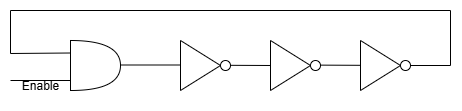

The diagram above was exported from draw.io. Its source (the exported page's mxGraphModel, read from the mxfile embedded in the PNG):
<mxGraphModel dx="772" dy="390" grid="1" gridSize="10" guides="1" tooltips="1" connect="1" arrows="1" fold="1" page="1" pageScale="1" pageWidth="827" pageHeight="1169" math="0" shadow="0">
  <root>
    <mxCell id="0" />
    <mxCell id="1" parent="0" />
    <mxCell id="2yH6ThyDxnNMnqBnum7g-3" value="" style="endArrow=none;html=1;rounded=0;" edge="1" parent="1">
      <mxGeometry width="50" height="50" relative="1" as="geometry">
        <mxPoint x="210" y="174.5" as="sourcePoint" />
        <mxPoint x="270" y="174.5" as="targetPoint" />
      </mxGeometry>
    </mxCell>
    <mxCell id="2yH6ThyDxnNMnqBnum7g-4" value="" style="endArrow=none;html=1;rounded=0;" edge="1" parent="1">
      <mxGeometry width="50" height="50" relative="1" as="geometry">
        <mxPoint x="320" y="174.82" as="sourcePoint" />
        <mxPoint x="360" y="175" as="targetPoint" />
      </mxGeometry>
    </mxCell>
    <mxCell id="2yH6ThyDxnNMnqBnum7g-5" value="" style="group" vertex="1" connectable="0" parent="1">
      <mxGeometry x="270" y="150" width="50" height="50" as="geometry" />
    </mxCell>
    <mxCell id="2yH6ThyDxnNMnqBnum7g-1" value="" style="triangle;whiteSpace=wrap;html=1;" vertex="1" parent="2yH6ThyDxnNMnqBnum7g-5">
      <mxGeometry width="40" height="50" as="geometry" />
    </mxCell>
    <mxCell id="2yH6ThyDxnNMnqBnum7g-2" value="" style="ellipse;whiteSpace=wrap;html=1;aspect=fixed;" vertex="1" parent="2yH6ThyDxnNMnqBnum7g-5">
      <mxGeometry x="40" y="20" width="10" height="10" as="geometry" />
    </mxCell>
    <mxCell id="2yH6ThyDxnNMnqBnum7g-6" value="" style="group" vertex="1" connectable="0" parent="1">
      <mxGeometry x="360" y="150" width="50" height="50" as="geometry" />
    </mxCell>
    <mxCell id="2yH6ThyDxnNMnqBnum7g-7" value="" style="triangle;whiteSpace=wrap;html=1;" vertex="1" parent="2yH6ThyDxnNMnqBnum7g-6">
      <mxGeometry width="40" height="50" as="geometry" />
    </mxCell>
    <mxCell id="2yH6ThyDxnNMnqBnum7g-8" value="" style="ellipse;whiteSpace=wrap;html=1;aspect=fixed;" vertex="1" parent="2yH6ThyDxnNMnqBnum7g-6">
      <mxGeometry x="40" y="20" width="10" height="10" as="geometry" />
    </mxCell>
    <mxCell id="2yH6ThyDxnNMnqBnum7g-9" value="" style="group" vertex="1" connectable="0" parent="1">
      <mxGeometry x="450" y="150" width="50" height="50" as="geometry" />
    </mxCell>
    <mxCell id="2yH6ThyDxnNMnqBnum7g-10" value="" style="triangle;whiteSpace=wrap;html=1;" vertex="1" parent="2yH6ThyDxnNMnqBnum7g-9">
      <mxGeometry width="40" height="50" as="geometry" />
    </mxCell>
    <mxCell id="2yH6ThyDxnNMnqBnum7g-11" value="" style="ellipse;whiteSpace=wrap;html=1;aspect=fixed;" vertex="1" parent="2yH6ThyDxnNMnqBnum7g-9">
      <mxGeometry x="40" y="20" width="10" height="10" as="geometry" />
    </mxCell>
    <mxCell id="2yH6ThyDxnNMnqBnum7g-12" value="" style="endArrow=none;html=1;rounded=0;" edge="1" parent="1">
      <mxGeometry width="50" height="50" relative="1" as="geometry">
        <mxPoint x="410" y="174.63" as="sourcePoint" />
        <mxPoint x="450" y="174.81" as="targetPoint" />
      </mxGeometry>
    </mxCell>
    <mxCell id="2yH6ThyDxnNMnqBnum7g-13" value="" style="shape=or;whiteSpace=wrap;html=1;" vertex="1" parent="1">
      <mxGeometry x="160" y="150" width="50" height="50" as="geometry" />
    </mxCell>
    <mxCell id="2yH6ThyDxnNMnqBnum7g-14" value="" style="endArrow=none;html=1;rounded=0;" edge="1" parent="1">
      <mxGeometry width="50" height="50" relative="1" as="geometry">
        <mxPoint x="160" y="190" as="sourcePoint" />
        <mxPoint x="100" y="190" as="targetPoint" />
      </mxGeometry>
    </mxCell>
    <mxCell id="2yH6ThyDxnNMnqBnum7g-15" value="" style="endArrow=none;html=1;rounded=0;entryX=0;entryY=0.25;entryDx=0;entryDy=0;entryPerimeter=0;" edge="1" parent="1" target="2yH6ThyDxnNMnqBnum7g-13">
      <mxGeometry width="50" height="50" relative="1" as="geometry">
        <mxPoint x="500" y="175" as="sourcePoint" />
        <mxPoint x="310" y="150" as="targetPoint" />
        <Array as="points">
          <mxPoint x="540" y="175" />
          <mxPoint x="540" y="120" />
          <mxPoint x="100" y="120" />
          <mxPoint x="100" y="163" />
        </Array>
      </mxGeometry>
    </mxCell>
    <mxCell id="2yH6ThyDxnNMnqBnum7g-16" value="Enable" style="text;html=1;align=center;verticalAlign=middle;whiteSpace=wrap;rounded=0;" vertex="1" parent="1">
      <mxGeometry x="100" y="180" width="60" height="30" as="geometry" />
    </mxCell>
  </root>
</mxGraphModel>